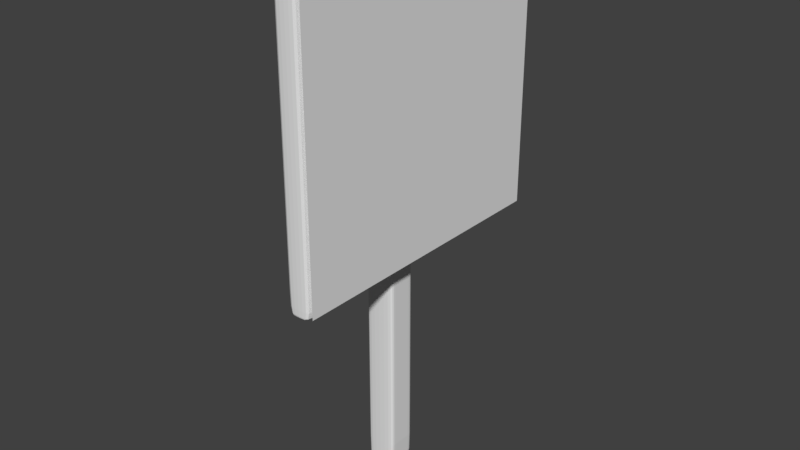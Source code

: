# Source: Target_Archery.blend  (saved by Blender 2.78.0; exported with 4.5.12 LTS)
import bpy
from mathutils import Matrix  # noqa: F401  (used for matrix-valued properties, if any)

bpy.ops.wm.read_factory_settings(use_empty=True)
scene = bpy.context.scene
scene.name = 'Scene'

# ---- collections
col_collection_1 = bpy.data.collections.new('Collection 1'); scene.collection.children.link(col_collection_1)

# ---- world
world_world = bpy.data.worlds.new('World'); scene.world = world_world
world_world.color = (0.05088, 0.05088, 0.05088)
world_world.use_sun_shadow = False
world_world.sun_shadow_jitter_overblur = 0.0
world_world.cycles.sampling_method = 'MANUAL'

# ---- meshes
me_plane = bpy.data.meshes.new('Plane')
me_plane.from_pydata([(-1.0, -1.0, 0.0), (1.0, -1.0, 0.0), (-1.0, 1.0, 0.0), (1.0, 1.0, 0.0), (2.788e-05, -1.0, 0.0), (2.788e-05, 1.0, 0.0)], [], [(4, 1, 3, 5), (0, 4, 5, 2)])
me_plane.use_remesh_preserve_volume = False
me_plane.use_remesh_preserve_attributes = False
me_plane.use_mirror_vertex_groups = False
me_plane.update()
me_cube_001 = bpy.data.meshes.new('Cube.001')
me_cube_001.from_pydata([(-1.0, -1.0, -1.0), (-1.0, -1.0, 1.34), (-1.0, 1.0, -1.0), (-1.0, 1.0, 1.34), (1.0, -1.0, -1.0), (1.0, -1.0, 1.34), (1.0, 1.0, -1.0), (1.0, 1.0, 1.34), (-1.0, -1.0, 1.318), (-1.0, 1.0, 1.318), (1.0, 1.0, 1.318), (1.0, -1.0, 1.318), (-1.0, 1.0, -0.981), (1.0, 1.0, -0.981), (1.0, -1.0, -0.981), (-1.0, -1.0, -0.981), (-1.0, 0.8052, -1.0), (-1.0, 0.8052, 1.34), (1.0, 0.8052, -1.0), (1.0, 0.8052, 1.34), (1.0, 0.8052, 1.318), (-1.0, 0.8052, 1.318), (-1.0, 0.8052, -0.981), (1.0, 0.8052, -0.981), (-1.0, -0.7973, -1.0), (1.0, -0.7973, 1.34), (1.0, -0.7973, 1.318), (1.0, -0.7973, -0.981), (-1.0, -0.7973, 1.34), (1.0, -0.7973, -1.0), (-1.0, -0.7973, 1.318), (-1.0, -0.7973, -0.981)], [], [(21, 17, 3, 9), (9, 3, 7, 10), (26, 25, 5, 11), (11, 5, 1, 8), (24, 29, 4, 0), (25, 28, 1, 5), (14, 11, 8, 15), (27, 26, 11, 14), (12, 9, 10, 13), (22, 21, 9, 12), (16, 22, 12, 2), (2, 12, 13, 6), (29, 27, 14, 4), (4, 14, 15, 0), (6, 13, 23, 18), (24, 31, 22, 16), (31, 30, 21, 22), (13, 10, 20, 23), (7, 3, 17, 19), (2, 6, 18, 16), (10, 7, 19, 20), (30, 28, 17, 21), (8, 1, 28, 30), (15, 8, 30, 31), (0, 15, 31, 24), (18, 23, 27, 29), (23, 20, 26, 27), (19, 17, 28, 25), (16, 18, 29, 24), (20, 19, 25, 26)])
me_cube_001.use_remesh_preserve_volume = False
me_cube_001.use_remesh_preserve_attributes = False
me_cube_001.use_mirror_vertex_groups = False
me_cube_001.update()
me_cube = bpy.data.meshes.new('Cube')
me_cube.from_pydata([(-1.0, -1.0, -1.0), (-1.0, -1.0, 1.0), (-1.0, 1.0, -1.0), (-1.0, 1.0, 1.0), (1.0, -1.0, -1.0), (1.0, -1.0, 1.0), (1.0, 1.0, -1.0), (1.0, 1.0, 1.0), (0.9739, 1.0, -1.0), (0.9739, 1.0, 1.0), (0.9739, -1.0, -1.0), (0.9739, -1.0, 1.0), (-0.9739, 1.0, -1.0), (-0.9739, -1.0, 1.0), (-0.9739, 1.0, 1.0), (-0.9739, -1.0, -1.0), (-1.0, -0.9756, -1.0), (-1.0, -0.9756, 1.0), (1.0, -0.9756, -1.0), (1.0, -0.9756, 1.0), (0.9739, -0.9756, 1.0), (0.9739, -0.9756, -1.0), (-0.9739, -0.9756, -1.0), (-0.9739, -0.9756, 1.0), (-1.0, 0.9825, 1.0), (1.0, 0.9825, -1.0), (-1.0, 0.9825, -1.0), (1.0, 0.9825, 1.0), (0.9739, 0.9825, 1.0), (0.9739, 0.9825, -1.0), (-0.9739, 0.9825, -1.0), (-0.9739, 0.9825, 1.0)], [], [(26, 24, 3, 2), (8, 9, 7, 6), (18, 19, 5, 4), (15, 13, 1, 0), (21, 18, 4, 10), (23, 17, 1, 13), (19, 20, 11, 5), (22, 21, 10, 15), (4, 5, 11, 10), (12, 14, 9, 8), (2, 3, 14, 12), (16, 22, 15, 0), (20, 23, 13, 11), (10, 11, 13, 15), (28, 31, 23, 20), (26, 30, 22, 16), (30, 29, 21, 22), (27, 28, 20, 19), (31, 24, 17, 23), (29, 25, 18, 21), (25, 27, 19, 18), (0, 1, 17, 16), (6, 7, 27, 25), (8, 6, 25, 29), (14, 3, 24, 31), (7, 9, 28, 27), (12, 8, 29, 30), (2, 12, 30, 26), (9, 14, 31, 28), (16, 17, 24, 26)])
me_cube.use_remesh_preserve_volume = False
me_cube.use_remesh_preserve_attributes = False
me_cube.use_mirror_vertex_groups = False
me_cube.update()

# ---- objects
ob_plane = bpy.data.objects.new('Plane', me_plane)
ob_cube_001 = bpy.data.objects.new('Cube.001', me_cube_001)
ob_cube = bpy.data.objects.new('Cube', me_cube)

# ---- transforms, parenting, visibility, modifiers, constraints
ob_plane.location = (0.0423, 0.0, 1.173)
ob_plane.rotation_euler = (-0.0, 1.571, 0.0)
ob_plane.scale = (0.4297, 0.4297, 0.4297)
ob_plane.lineart.crease_threshold = 0.0
_m = ob_plane.modifiers.new('Cloth', 'CLOTH')
ob_cube_001.location = (-0.08493, 0.003584, 0.4917)
ob_cube_001.scale = (0.04526, 0.04526, 0.4884)
ob_cube_001.lineart.crease_threshold = 0.0
_m = ob_cube_001.modifiers.new('Subsurf', 'SUBSURF')
_m.uv_smooth = 'PRESERVE_CORNERS'
_m.quality = 2
_m.show_only_control_edges = False
ob_cube.location = (0.0, 0.0, 1.17)
ob_cube.rotation_euler = (-0.0, -1.571, 0.0)
ob_cube.scale = (0.4347, 0.4347, -0.03643)
ob_cube.lineart.crease_threshold = 0.0
_m = ob_cube.modifiers.new('Subsurf', 'SUBSURF')
_m.uv_smooth = 'PRESERVE_CORNERS'
_m.quality = 2
_m.show_only_control_edges = False

# ---- collection membership
col_collection_1.objects.link(ob_plane)
col_collection_1.objects.link(ob_cube_001)
col_collection_1.objects.link(ob_cube)

# ---- scene / render settings (as saved in the file)
scene.frame_start = 1; scene.frame_end = 250; scene.frame_set(1)
scene.render.engine = 'CYCLES'
scene.render.resolution_percentage = 50
scene.render.dither_intensity = 0.0
scene.cycles.use_denoising = False
scene.cycles.samples = 128
scene.cycles.sampling_pattern = 'TABULATED_SOBOL'
scene.cycles.light_sampling_threshold = 0.0
scene.cycles.use_adaptive_sampling = False
scene.cycles.use_light_tree = False
scene.cycles.blur_glossy = 0.0
scene.cycles.sample_clamp_indirect = 0.0
scene.view_settings.view_transform = 'Standard'
bpy.context.view_layer.update()

# ---- added for rendering (the .blend has no active camera and no usable light): camera, sun
cam_auto = bpy.data.cameras.new('AutoCamera')
cam_auto.lens = 50.0
cam_auto.sensor_width = 36.0
cam_auto.clip_end = 1000.0
ob_auto_camera = bpy.data.objects.new('AutoCamera', cam_auto)
scene.collection.objects.link(ob_auto_camera)
ob_auto_camera.location = (1.64986, -2.03257, 2.15931)
ob_auto_camera.rotation_euler = (1.09748, -7.21219e-08, 0.694738)
scene.camera = ob_auto_camera
light_auto_sun = bpy.data.lights.new('AutoSun', 'SUN')
light_auto_sun.energy = 3.0
light_auto_sun.angle = 0.0523599
ob_auto_sun = bpy.data.objects.new('AutoSun', light_auto_sun)
scene.collection.objects.link(ob_auto_sun)
ob_auto_sun.rotation_euler = (0.872665, 0.174533, 0.523599)
bpy.context.view_layer.update()
